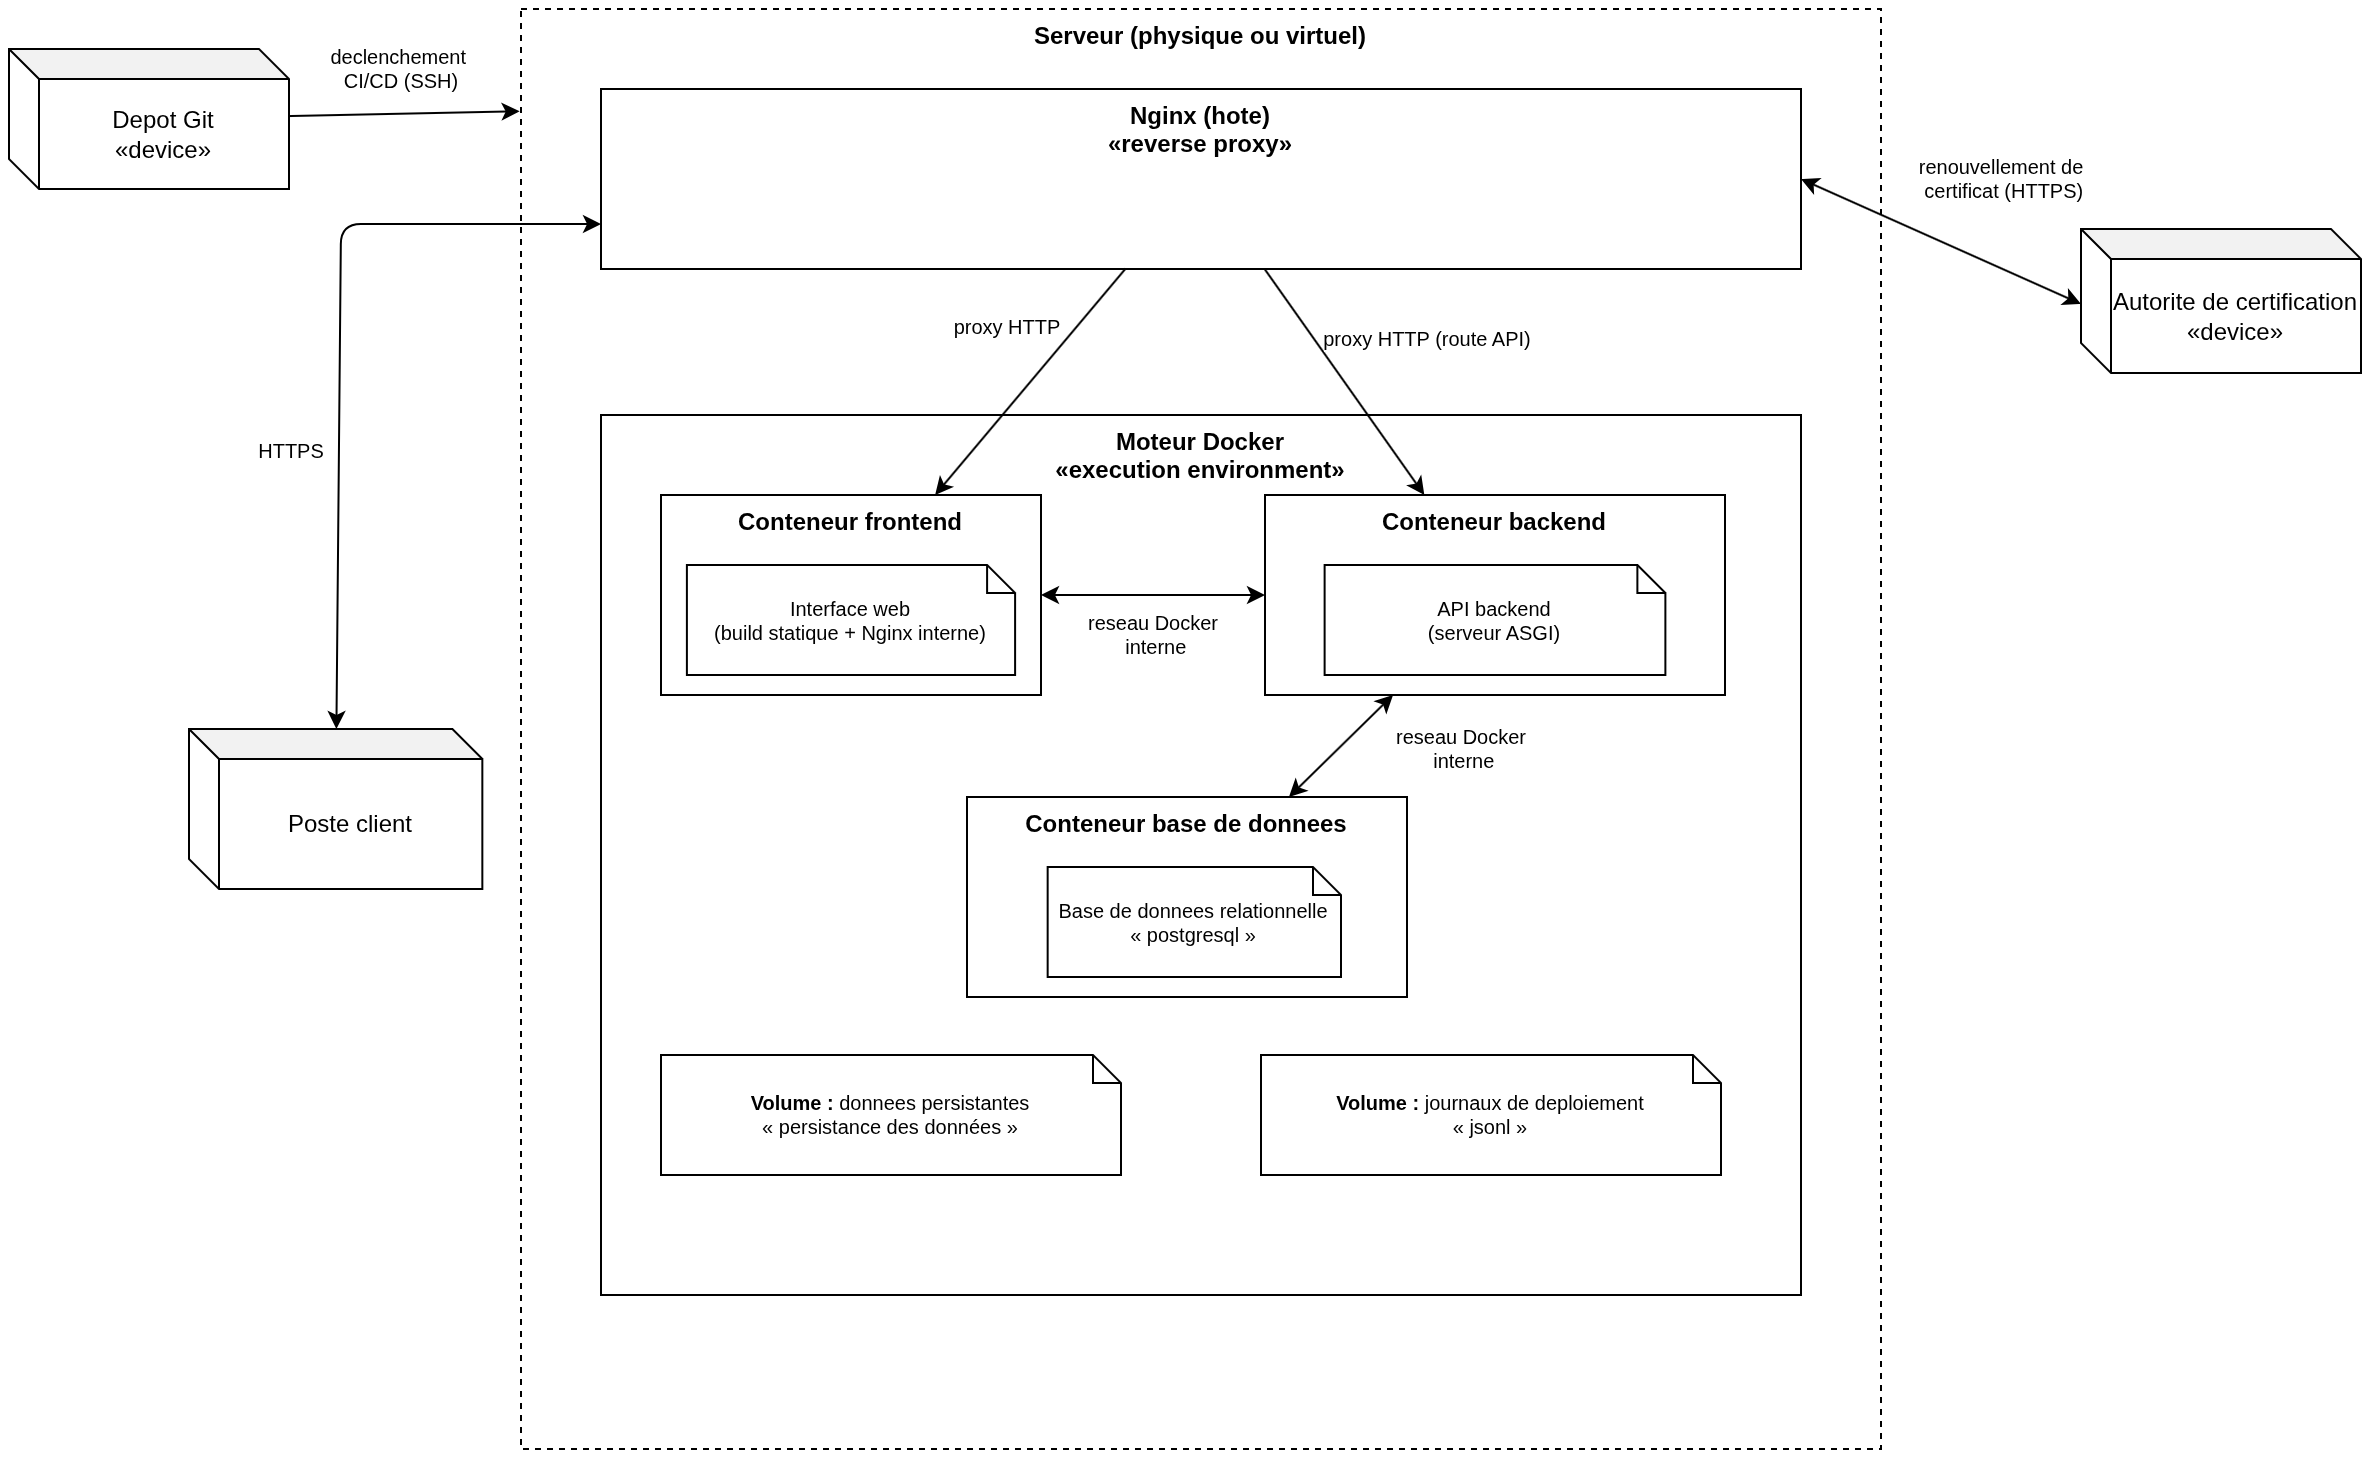

The diagram above was exported from draw.io. Its source (the exported page's mxGraphModel, read from the mxfile embedded in the PNG):
<mxGraphModel dx="794" dy="419" grid="1" gridSize="10" guides="1" tooltips="1" connect="1" arrows="1" fold="1" page="1" pageScale="1" pageWidth="827" pageHeight="1169" math="0" shadow="0">
  <root>
    <mxCell id="0" />
    <mxCell id="1" parent="0" />
    <mxCell id="FpHs4Qig5GchTgik9Go7-1" parent="1" style="shape=cube;whiteSpace=wrap;html=1;boundedLbl=1;backgroundOutline=1;darkOpacity=0.05;size=15;" value="Poste client" vertex="1">
      <mxGeometry height="80" width="146.67" x="364" y="520" as="geometry" />
    </mxCell>
    <mxCell id="FpHs4Qig5GchTgik9Go7-2" parent="1" style="shape=cube;whiteSpace=wrap;html=1;boundedLbl=1;backgroundOutline=1;darkOpacity=0.05;size=15;" value="Depot Git&#10;«device»" vertex="1">
      <mxGeometry height="70" width="140" x="274" y="180" as="geometry" />
    </mxCell>
    <mxCell id="FpHs4Qig5GchTgik9Go7-3" parent="1" style="shape=cube;whiteSpace=wrap;html=1;boundedLbl=1;backgroundOutline=1;darkOpacity=0.05;size=15;" value="Autorite de certification&#10;«device»" vertex="1">
      <mxGeometry height="72" width="140" x="1310" y="270" as="geometry" />
    </mxCell>
    <mxCell id="FpHs4Qig5GchTgik9Go7-4" parent="1" style="rounded=0;whiteSpace=wrap;html=1;verticalAlign=top;fontStyle=1;dashed=1;" value="Serveur (physique ou virtuel)&lt;div&gt;&lt;br/&gt;&lt;/div&gt;" vertex="1">
      <mxGeometry height="720" width="680" x="530" y="160" as="geometry" />
    </mxCell>
    <mxCell id="FpHs4Qig5GchTgik9Go7-5" parent="FpHs4Qig5GchTgik9Go7-4" style="rounded=0;whiteSpace=wrap;html=1;verticalAlign=top;fontStyle=1;" value="Nginx (hote)&#10;«reverse proxy»" vertex="1">
      <mxGeometry height="90" width="600" x="40" y="40" as="geometry" />
    </mxCell>
    <mxCell id="FpHs4Qig5GchTgik9Go7-6" parent="FpHs4Qig5GchTgik9Go7-4" style="rounded=0;whiteSpace=wrap;html=1;verticalAlign=top;fontStyle=1;" value="Moteur Docker&#10;«execution environment»" vertex="1">
      <mxGeometry height="440" width="600" x="40" y="203" as="geometry" />
    </mxCell>
    <mxCell id="FpHs4Qig5GchTgik9Go7-7" parent="FpHs4Qig5GchTgik9Go7-6" style="rounded=0;whiteSpace=wrap;html=1;verticalAlign=top;" value="&lt;b&gt;Conteneur frontend&lt;/b&gt;" vertex="1">
      <mxGeometry height="100" width="190" x="30" y="40" as="geometry" />
    </mxCell>
    <mxCell id="FpHs4Qig5GchTgik9Go7-8" parent="FpHs4Qig5GchTgik9Go7-7" style="shape=note;whiteSpace=wrap;html=1;size=14;fontSize=10;" value="Interface web&lt;br&gt;(build statique + Nginx interne)" vertex="1">
      <mxGeometry height="55" width="164.0909090909091" x="12.954545454545455" y="35" as="geometry" />
    </mxCell>
    <mxCell id="FpHs4Qig5GchTgik9Go7-9" parent="FpHs4Qig5GchTgik9Go7-6" style="rounded=0;whiteSpace=wrap;html=1;verticalAlign=top;" value="&lt;b&gt;Conteneur backend&lt;/b&gt;&lt;div&gt;&lt;br&gt;&lt;/div&gt;" vertex="1">
      <mxGeometry height="100" width="230" x="332" y="40" as="geometry" />
    </mxCell>
    <mxCell id="FpHs4Qig5GchTgik9Go7-10" parent="FpHs4Qig5GchTgik9Go7-9" style="shape=note;whiteSpace=wrap;html=1;size=14;fontSize=10;" value="API backend&lt;br&gt;(serveur ASGI)" vertex="1">
      <mxGeometry height="55" width="170.37037037037038" x="29.814814814814817" y="35" as="geometry" />
    </mxCell>
    <mxCell id="FpHs4Qig5GchTgik9Go7-11" parent="FpHs4Qig5GchTgik9Go7-6" style="rounded=0;whiteSpace=wrap;html=1;verticalAlign=top;" value="&lt;b&gt;Conteneur base de donnees&lt;/b&gt;&lt;div&gt;&lt;br&gt;&lt;/div&gt;" vertex="1">
      <mxGeometry height="100" width="220" x="183" y="191" as="geometry" />
    </mxCell>
    <mxCell id="FpHs4Qig5GchTgik9Go7-12" parent="FpHs4Qig5GchTgik9Go7-11" style="shape=note;whiteSpace=wrap;html=1;size=14;fontSize=10;" value="Base de donnees relationnelle&lt;br&gt;« postgresql »" vertex="1">
      <mxGeometry height="55" width="146.66666666666669" x="40.333333333333336" y="35" as="geometry" />
    </mxCell>
    <mxCell id="FpHs4Qig5GchTgik9Go7-13" parent="FpHs4Qig5GchTgik9Go7-6" style="shape=note;whiteSpace=wrap;html=1;size=14;fontSize=10;" value="&lt;b&gt;Volume :&lt;/b&gt; donnees persistantes&lt;br&gt;« persistance des données »" vertex="1">
      <mxGeometry height="60" width="230" x="30" y="320" as="geometry" />
    </mxCell>
    <mxCell id="FpHs4Qig5GchTgik9Go7-14" parent="FpHs4Qig5GchTgik9Go7-6" style="shape=note;whiteSpace=wrap;html=1;size=14;fontSize=10;" value="&lt;b&gt;Volume : &lt;/b&gt;journaux de deploiement&lt;br&gt;« jsonl »" vertex="1">
      <mxGeometry height="60" width="230" x="330" y="320" as="geometry" />
    </mxCell>
    <mxCell id="FpHs4Qig5GchTgik9Go7-15" edge="1" parent="FpHs4Qig5GchTgik9Go7-6" source="FpHs4Qig5GchTgik9Go7-9" style="html=1;endArrow=classic;startArrow=classic;fontSize=10;" target="FpHs4Qig5GchTgik9Go7-11" value="reseau Docker&lt;div&gt;&amp;nbsp;interne&lt;/div&gt;">
      <mxGeometry relative="1" x="-1" y="43" as="geometry">
        <mxPoint x="4" y="-4" as="offset" />
      </mxGeometry>
    </mxCell>
    <mxCell id="FpHs4Qig5GchTgik9Go7-21" edge="1" parent="FpHs4Qig5GchTgik9Go7-6" source="FpHs4Qig5GchTgik9Go7-9" style="html=1;endArrow=classic;startArrow=classic;fontSize=10;entryX=1;entryY=0.5;entryDx=0;entryDy=0;exitX=0;exitY=0.5;exitDx=0;exitDy=0;" target="FpHs4Qig5GchTgik9Go7-7" value="reseau Docker&lt;div&gt;&amp;nbsp;interne&lt;/div&gt;">
      <mxGeometry relative="1" y="20" as="geometry">
        <mxPoint as="offset" />
        <mxPoint x="395" y="150" as="sourcePoint" />
        <mxPoint x="360" y="190" as="targetPoint" />
      </mxGeometry>
    </mxCell>
    <mxCell id="FpHs4Qig5GchTgik9Go7-16" edge="1" parent="1" source="FpHs4Qig5GchTgik9Go7-1" style="html=1;endArrow=classic;startArrow=classic;fontSize=10;entryX=0;entryY=0.75;entryDx=0;entryDy=0;" target="FpHs4Qig5GchTgik9Go7-5" value="HTTPS">
      <mxGeometry relative="1" x="-0.2726" y="24" as="geometry">
        <mxPoint as="offset" />
        <Array as="points">
          <mxPoint x="440" y="267.5" />
        </Array>
      </mxGeometry>
    </mxCell>
    <mxCell id="FpHs4Qig5GchTgik9Go7-17" edge="1" parent="1" source="FpHs4Qig5GchTgik9Go7-5" style="html=1;endArrow=classic;startArrow=none;fontSize=10;" target="FpHs4Qig5GchTgik9Go7-7" value="proxy HTTP">
      <mxGeometry relative="1" x="-0.1907" y="-26" as="geometry">
        <mxPoint x="-1" as="offset" />
      </mxGeometry>
    </mxCell>
    <mxCell id="FpHs4Qig5GchTgik9Go7-18" edge="1" parent="1" source="FpHs4Qig5GchTgik9Go7-5" style="html=1;endArrow=classic;startArrow=none;fontSize=10;" target="FpHs4Qig5GchTgik9Go7-9" value="proxy HTTP (route API)">
      <mxGeometry relative="1" x="0.0879" y="46" as="geometry">
        <mxPoint as="offset" />
      </mxGeometry>
    </mxCell>
    <mxCell id="FpHs4Qig5GchTgik9Go7-19" edge="1" parent="1" source="FpHs4Qig5GchTgik9Go7-5" style="html=1;endArrow=classic;startArrow=classic;fontSize=10;exitX=1;exitY=0.5;exitDx=0;exitDy=0;entryX=0;entryY=0;entryDx=0;entryDy=37.5;entryPerimeter=0;" target="FpHs4Qig5GchTgik9Go7-3" value="renouvellement de&lt;div&gt;&amp;nbsp;certificat (HTTPS)&lt;/div&gt;">
      <mxGeometry relative="1" x="0.1912" y="41" as="geometry">
        <mxPoint as="offset" />
        <mxPoint x="1260" y="270" as="targetPoint" />
      </mxGeometry>
    </mxCell>
    <mxCell id="FpHs4Qig5GchTgik9Go7-20" edge="1" parent="1" source="FpHs4Qig5GchTgik9Go7-2" style="html=1;endArrow=classic;startArrow=none;fontSize=10;entryX=-0.001;entryY=0.071;entryDx=0;entryDy=0;entryPerimeter=0;" target="FpHs4Qig5GchTgik9Go7-4" value="declenchement&amp;nbsp;&lt;div&gt;CI/CD (SSH)&lt;/div&gt;">
      <mxGeometry relative="1" x="-0.0207" y="22" as="geometry">
        <mxPoint as="offset" />
      </mxGeometry>
    </mxCell>
  </root>
</mxGraphModel>